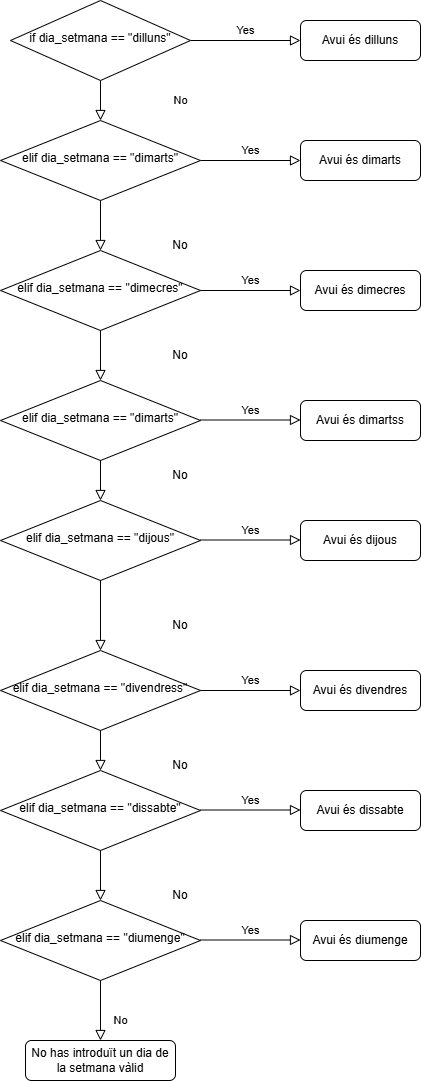

The diagram above was exported from draw.io. Its source (the exported page's mxGraphModel, read from the mxfile embedded in the PNG):
<mxGraphModel dx="1042" dy="541" grid="1" gridSize="10" guides="1" tooltips="1" connect="1" arrows="1" fold="1" page="1" pageScale="1" pageWidth="827" pageHeight="650" math="0" shadow="0">
  <root>
    <mxCell id="WIyWlLk6GJQsqaUBKTNV-0" />
    <mxCell id="WIyWlLk6GJQsqaUBKTNV-1" parent="WIyWlLk6GJQsqaUBKTNV-0" />
    <mxCell id="WIyWlLk6GJQsqaUBKTNV-4" value="No&lt;span style=&quot;color: rgba(0, 0, 0, 0); font-family: monospace; font-size: 0px; text-align: start;&quot;&gt;%3CmxGraphModel%3E%3Croot%3E%3CmxCell%20id%3D%220%22%2F%3E%3CmxCell%20id%3D%221%22%20parent%3D%220%22%2F%3E%3CmxCell%20id%3D%222%22%20value%3D%22if%20dia_setmana%20%3D%3D%20%26quot%3Bdimarts%26quot%3B%22%20style%3D%22rhombus%3BwhiteSpace%3Dwrap%3Bhtml%3D1%3Bshadow%3D0%3BfontFamily%3DHelvetica%3BfontSize%3D12%3Balign%3Dcenter%3BstrokeWidth%3D1%3Bspacing%3D6%3BspacingTop%3D-4%3B%22%20vertex%3D%221%22%20parent%3D%221%22%3E%3CmxGeometry%20x%3D%2280%22%20y%3D%22300%22%20width%3D%22200%22%20height%3D%2280%22%20as%3D%22geometry%22%2F%3E%3C%2FmxCell%3E%3C%2Froot%3E%3C%2FmxGraphModel%3E&lt;/span&gt;&lt;span style=&quot;color: rgba(0, 0, 0, 0); font-family: monospace; font-size: 0px; text-align: start;&quot;&gt;%3CmxGraphModel%3E%3Croot%3E%3CmxCell%20id%3D%220%22%2F%3E%3CmxCell%20id%3D%221%22%20parent%3D%220%22%2F%3E%3CmxCell%20id%3D%222%22%20value%3D%22if%20dia_setmana%20%3D%3D%20%26quot%3Bdimarts%26quot%3B%22%20style%3D%22rhombus%3BwhiteSpace%3Dwrap%3Bhtml%3D1%3Bshadow%3D0%3BfontFamily%3DHelvetica%3BfontSize%3D12%3Balign%3Dcenter%3BstrokeWidth%3D1%3Bspacing%3D6%3BspacingTop%3D-4%3B%22%20vertex%3D%221%22%20parent%3D%221%22%3E%3CmxGeometry%20x%3D%2280%22%20y%3D%22300%22%20width%3D%22200%22%20height%3D%2280%22%20as%3D%22geometry%22%2F%3E%3C%2FmxCell%3E%3C%2Froot%3E%3C%2FmxGraphModel%3E&lt;/span&gt;&lt;span style=&quot;color: rgba(0, 0, 0, 0); font-family: monospace; font-size: 0px; text-align: start;&quot;&gt;%3CmxGraphModel%3E%3Croot%3E%3CmxCell%20id%3D%220%22%2F%3E%3CmxCell%20id%3D%221%22%20parent%3D%220%22%2F%3E%3CmxCell%20id%3D%222%22%20value%3D%22if%20dia_setmana%20%3D%3D%20%26quot%3Bdimarts%26quot%3B%22%20style%3D%22rhombus%3BwhiteSpace%3Dwrap%3Bhtml%3D1%3Bshadow%3D0%3BfontFamily%3DHelvetica%3BfontSize%3D12%3Balign%3Dcenter%3BstrokeWidth%3D1%3Bspacing%3D6%3BspacingTop%3D-4%3B%22%20vertex%3D%221%22%20parent%3D%221%22%3E%3CmxGeometry%20x%3D%2280%22%20y%3D%22300%22%20width%3D%22200%22%20height%3D%2280%22%20as%3D%22geometry%22%2F%3E%3C%2FmxCell%3E%3C%2Froot%3E%3C%2FmxGraphModel%3E&lt;/span&gt;" style="rounded=0;html=1;jettySize=auto;orthogonalLoop=1;fontSize=11;endArrow=block;endFill=0;endSize=8;strokeWidth=1;shadow=0;labelBackgroundColor=none;edgeStyle=orthogonalEdgeStyle;" parent="WIyWlLk6GJQsqaUBKTNV-1" source="WIyWlLk6GJQsqaUBKTNV-6" target="WIyWlLk6GJQsqaUBKTNV-10" edge="1">
      <mxGeometry y="80" relative="1" as="geometry">
        <mxPoint as="offset" />
      </mxGeometry>
    </mxCell>
    <mxCell id="WIyWlLk6GJQsqaUBKTNV-5" value="Yes" style="edgeStyle=orthogonalEdgeStyle;rounded=0;html=1;jettySize=auto;orthogonalLoop=1;fontSize=11;endArrow=block;endFill=0;endSize=8;strokeWidth=1;shadow=0;labelBackgroundColor=none;" parent="WIyWlLk6GJQsqaUBKTNV-1" source="WIyWlLk6GJQsqaUBKTNV-6" target="WIyWlLk6GJQsqaUBKTNV-7" edge="1">
      <mxGeometry y="10" relative="1" as="geometry">
        <mxPoint as="offset" />
      </mxGeometry>
    </mxCell>
    <mxCell id="WIyWlLk6GJQsqaUBKTNV-6" value="if dia_setmana == &quot;dilluns&quot;" style="rhombus;whiteSpace=wrap;html=1;shadow=0;fontFamily=Helvetica;fontSize=12;align=center;strokeWidth=1;spacing=6;spacingTop=-4;" parent="WIyWlLk6GJQsqaUBKTNV-1" vertex="1">
      <mxGeometry x="90" y="180" width="180" height="80" as="geometry" />
    </mxCell>
    <mxCell id="WIyWlLk6GJQsqaUBKTNV-7" value="Avui és dilluns" style="rounded=1;whiteSpace=wrap;html=1;fontSize=12;glass=0;strokeWidth=1;shadow=0;" parent="WIyWlLk6GJQsqaUBKTNV-1" vertex="1">
      <mxGeometry x="380" y="200" width="120" height="40" as="geometry" />
    </mxCell>
    <mxCell id="WIyWlLk6GJQsqaUBKTNV-8" value="No" style="rounded=0;html=1;jettySize=auto;orthogonalLoop=1;fontSize=11;endArrow=block;endFill=0;endSize=8;strokeWidth=1;shadow=0;labelBackgroundColor=none;edgeStyle=orthogonalEdgeStyle;" parent="WIyWlLk6GJQsqaUBKTNV-1" source="xf7V2N6RC0a2XKIuf4QO-17" target="WIyWlLk6GJQsqaUBKTNV-11" edge="1">
      <mxGeometry x="0.3333" y="20" relative="1" as="geometry">
        <mxPoint as="offset" />
      </mxGeometry>
    </mxCell>
    <mxCell id="WIyWlLk6GJQsqaUBKTNV-9" value="Yes" style="edgeStyle=orthogonalEdgeStyle;rounded=0;html=1;jettySize=auto;orthogonalLoop=1;fontSize=11;endArrow=block;endFill=0;endSize=8;strokeWidth=1;shadow=0;labelBackgroundColor=none;" parent="WIyWlLk6GJQsqaUBKTNV-1" source="WIyWlLk6GJQsqaUBKTNV-10" target="WIyWlLk6GJQsqaUBKTNV-12" edge="1">
      <mxGeometry y="10" relative="1" as="geometry">
        <mxPoint as="offset" />
      </mxGeometry>
    </mxCell>
    <mxCell id="WIyWlLk6GJQsqaUBKTNV-10" value="elif dia_setmana == &quot;dimarts&quot;" style="rhombus;whiteSpace=wrap;html=1;shadow=0;fontFamily=Helvetica;fontSize=12;align=center;strokeWidth=1;spacing=6;spacingTop=-4;" parent="WIyWlLk6GJQsqaUBKTNV-1" vertex="1">
      <mxGeometry x="80" y="300" width="200" height="80" as="geometry" />
    </mxCell>
    <mxCell id="WIyWlLk6GJQsqaUBKTNV-11" value="No has introduït un dia de la setmana vàlid" style="rounded=1;whiteSpace=wrap;html=1;fontSize=12;glass=0;strokeWidth=1;shadow=0;" parent="WIyWlLk6GJQsqaUBKTNV-1" vertex="1">
      <mxGeometry x="105" y="1220" width="150" height="40" as="geometry" />
    </mxCell>
    <mxCell id="WIyWlLk6GJQsqaUBKTNV-12" value="Avui és dimarts" style="rounded=1;whiteSpace=wrap;html=1;fontSize=12;glass=0;strokeWidth=1;shadow=0;" parent="WIyWlLk6GJQsqaUBKTNV-1" vertex="1">
      <mxGeometry x="380" y="320" width="120" height="40" as="geometry" />
    </mxCell>
    <mxCell id="xf7V2N6RC0a2XKIuf4QO-4" value="" style="rounded=0;html=1;jettySize=auto;orthogonalLoop=1;fontSize=11;endArrow=block;endFill=0;endSize=8;strokeWidth=1;shadow=0;labelBackgroundColor=none;edgeStyle=orthogonalEdgeStyle;" edge="1" parent="WIyWlLk6GJQsqaUBKTNV-1" source="WIyWlLk6GJQsqaUBKTNV-10" target="xf7V2N6RC0a2XKIuf4QO-2">
      <mxGeometry x="0.3333" y="20" relative="1" as="geometry">
        <mxPoint as="offset" />
        <mxPoint x="180" y="380" as="sourcePoint" />
        <mxPoint x="180" y="1460" as="targetPoint" />
      </mxGeometry>
    </mxCell>
    <mxCell id="xf7V2N6RC0a2XKIuf4QO-2" value="elif dia_setmana == &quot;dimecres&quot;" style="rhombus;whiteSpace=wrap;html=1;shadow=0;fontFamily=Helvetica;fontSize=12;align=center;strokeWidth=1;spacing=6;spacingTop=-4;" vertex="1" parent="WIyWlLk6GJQsqaUBKTNV-1">
      <mxGeometry x="80" y="430" width="200" height="80" as="geometry" />
    </mxCell>
    <mxCell id="xf7V2N6RC0a2XKIuf4QO-5" value="" style="rounded=0;html=1;jettySize=auto;orthogonalLoop=1;fontSize=11;endArrow=block;endFill=0;endSize=8;strokeWidth=1;shadow=0;labelBackgroundColor=none;edgeStyle=orthogonalEdgeStyle;" edge="1" parent="WIyWlLk6GJQsqaUBKTNV-1" source="xf7V2N6RC0a2XKIuf4QO-2" target="xf7V2N6RC0a2XKIuf4QO-1">
      <mxGeometry x="0.3333" y="20" relative="1" as="geometry">
        <mxPoint as="offset" />
        <mxPoint x="180" y="510" as="sourcePoint" />
        <mxPoint x="180" y="1460" as="targetPoint" />
      </mxGeometry>
    </mxCell>
    <mxCell id="xf7V2N6RC0a2XKIuf4QO-1" value="elif dia_setmana == &quot;dimarts&quot;" style="rhombus;whiteSpace=wrap;html=1;shadow=0;fontFamily=Helvetica;fontSize=12;align=center;strokeWidth=1;spacing=6;spacingTop=-4;" vertex="1" parent="WIyWlLk6GJQsqaUBKTNV-1">
      <mxGeometry x="80" y="560" width="200" height="80" as="geometry" />
    </mxCell>
    <mxCell id="xf7V2N6RC0a2XKIuf4QO-6" value="" style="rounded=0;html=1;jettySize=auto;orthogonalLoop=1;fontSize=11;endArrow=block;endFill=0;endSize=8;strokeWidth=1;shadow=0;labelBackgroundColor=none;edgeStyle=orthogonalEdgeStyle;" edge="1" parent="WIyWlLk6GJQsqaUBKTNV-1" source="xf7V2N6RC0a2XKIuf4QO-1" target="xf7V2N6RC0a2XKIuf4QO-0">
      <mxGeometry x="0.3333" y="20" relative="1" as="geometry">
        <mxPoint as="offset" />
        <mxPoint x="180" y="640" as="sourcePoint" />
        <mxPoint x="180" y="1460" as="targetPoint" />
      </mxGeometry>
    </mxCell>
    <mxCell id="xf7V2N6RC0a2XKIuf4QO-0" value="elif dia_setmana == &quot;dijous&quot;" style="rhombus;whiteSpace=wrap;html=1;shadow=0;fontFamily=Helvetica;fontSize=12;align=center;strokeWidth=1;spacing=6;spacingTop=-4;" vertex="1" parent="WIyWlLk6GJQsqaUBKTNV-1">
      <mxGeometry x="80" y="680" width="200" height="80" as="geometry" />
    </mxCell>
    <mxCell id="xf7V2N6RC0a2XKIuf4QO-7" value="" style="rounded=0;html=1;jettySize=auto;orthogonalLoop=1;fontSize=11;endArrow=block;endFill=0;endSize=8;strokeWidth=1;shadow=0;labelBackgroundColor=none;edgeStyle=orthogonalEdgeStyle;" edge="1" parent="WIyWlLk6GJQsqaUBKTNV-1" source="xf7V2N6RC0a2XKIuf4QO-0" target="xf7V2N6RC0a2XKIuf4QO-3">
      <mxGeometry x="0.3333" y="20" relative="1" as="geometry">
        <mxPoint as="offset" />
        <mxPoint x="180" y="760" as="sourcePoint" />
        <mxPoint x="180" y="1460" as="targetPoint" />
      </mxGeometry>
    </mxCell>
    <mxCell id="xf7V2N6RC0a2XKIuf4QO-3" value="elif dia_setmana == &quot;divendress&quot;" style="rhombus;whiteSpace=wrap;html=1;shadow=0;fontFamily=Helvetica;fontSize=12;align=center;strokeWidth=1;spacing=6;spacingTop=-4;" vertex="1" parent="WIyWlLk6GJQsqaUBKTNV-1">
      <mxGeometry x="80" y="830" width="200" height="80" as="geometry" />
    </mxCell>
    <mxCell id="xf7V2N6RC0a2XKIuf4QO-10" value="No" style="text;html=1;align=center;verticalAlign=middle;whiteSpace=wrap;rounded=0;" vertex="1" parent="WIyWlLk6GJQsqaUBKTNV-1">
      <mxGeometry x="230" y="1060" width="60" height="30" as="geometry" />
    </mxCell>
    <mxCell id="xf7V2N6RC0a2XKIuf4QO-11" value="No" style="text;html=1;align=center;verticalAlign=middle;whiteSpace=wrap;rounded=0;" vertex="1" parent="WIyWlLk6GJQsqaUBKTNV-1">
      <mxGeometry x="230" y="930" width="60" height="30" as="geometry" />
    </mxCell>
    <mxCell id="xf7V2N6RC0a2XKIuf4QO-12" value="No" style="text;html=1;align=center;verticalAlign=middle;whiteSpace=wrap;rounded=0;" vertex="1" parent="WIyWlLk6GJQsqaUBKTNV-1">
      <mxGeometry x="230" y="790" width="60" height="30" as="geometry" />
    </mxCell>
    <mxCell id="xf7V2N6RC0a2XKIuf4QO-13" value="No" style="text;html=1;align=center;verticalAlign=middle;whiteSpace=wrap;rounded=0;" vertex="1" parent="WIyWlLk6GJQsqaUBKTNV-1">
      <mxGeometry x="230" y="640" width="60" height="30" as="geometry" />
    </mxCell>
    <mxCell id="xf7V2N6RC0a2XKIuf4QO-14" value="No" style="text;html=1;align=center;verticalAlign=middle;whiteSpace=wrap;rounded=0;" vertex="1" parent="WIyWlLk6GJQsqaUBKTNV-1">
      <mxGeometry x="230" y="520" width="60" height="30" as="geometry" />
    </mxCell>
    <mxCell id="xf7V2N6RC0a2XKIuf4QO-15" value="No" style="text;html=1;align=center;verticalAlign=middle;whiteSpace=wrap;rounded=0;" vertex="1" parent="WIyWlLk6GJQsqaUBKTNV-1">
      <mxGeometry x="230" y="410" width="60" height="30" as="geometry" />
    </mxCell>
    <mxCell id="xf7V2N6RC0a2XKIuf4QO-19" value="" style="rounded=0;html=1;jettySize=auto;orthogonalLoop=1;fontSize=11;endArrow=block;endFill=0;endSize=8;strokeWidth=1;shadow=0;labelBackgroundColor=none;edgeStyle=orthogonalEdgeStyle;" edge="1" parent="WIyWlLk6GJQsqaUBKTNV-1" source="xf7V2N6RC0a2XKIuf4QO-3" target="xf7V2N6RC0a2XKIuf4QO-18">
      <mxGeometry x="0.3333" y="20" relative="1" as="geometry">
        <mxPoint as="offset" />
        <mxPoint x="180" y="910" as="sourcePoint" />
        <mxPoint x="180" y="1460" as="targetPoint" />
      </mxGeometry>
    </mxCell>
    <mxCell id="xf7V2N6RC0a2XKIuf4QO-18" value="elif dia_setmana == &quot;dissabte&quot;" style="rhombus;whiteSpace=wrap;html=1;shadow=0;fontFamily=Helvetica;fontSize=12;align=center;strokeWidth=1;spacing=6;spacingTop=-4;" vertex="1" parent="WIyWlLk6GJQsqaUBKTNV-1">
      <mxGeometry x="80" y="950" width="200" height="80" as="geometry" />
    </mxCell>
    <mxCell id="xf7V2N6RC0a2XKIuf4QO-20" value="" style="rounded=0;html=1;jettySize=auto;orthogonalLoop=1;fontSize=11;endArrow=block;endFill=0;endSize=8;strokeWidth=1;shadow=0;labelBackgroundColor=none;edgeStyle=orthogonalEdgeStyle;" edge="1" parent="WIyWlLk6GJQsqaUBKTNV-1" source="xf7V2N6RC0a2XKIuf4QO-18" target="xf7V2N6RC0a2XKIuf4QO-17">
      <mxGeometry x="0.3333" y="20" relative="1" as="geometry">
        <mxPoint as="offset" />
        <mxPoint x="180" y="1030" as="sourcePoint" />
        <mxPoint x="180" y="1460" as="targetPoint" />
      </mxGeometry>
    </mxCell>
    <mxCell id="xf7V2N6RC0a2XKIuf4QO-17" value="elif dia_setmana == &quot;diumenge&quot;" style="rhombus;whiteSpace=wrap;html=1;shadow=0;fontFamily=Helvetica;fontSize=12;align=center;strokeWidth=1;spacing=6;spacingTop=-4;" vertex="1" parent="WIyWlLk6GJQsqaUBKTNV-1">
      <mxGeometry x="80" y="1080" width="200" height="80" as="geometry" />
    </mxCell>
    <mxCell id="xf7V2N6RC0a2XKIuf4QO-21" value="Avui és divendres" style="rounded=1;whiteSpace=wrap;html=1;fontSize=12;glass=0;strokeWidth=1;shadow=0;" vertex="1" parent="WIyWlLk6GJQsqaUBKTNV-1">
      <mxGeometry x="380" y="850" width="120" height="40" as="geometry" />
    </mxCell>
    <mxCell id="xf7V2N6RC0a2XKIuf4QO-22" value="Avui és dijous" style="rounded=1;whiteSpace=wrap;html=1;fontSize=12;glass=0;strokeWidth=1;shadow=0;" vertex="1" parent="WIyWlLk6GJQsqaUBKTNV-1">
      <mxGeometry x="380" y="700" width="120" height="40" as="geometry" />
    </mxCell>
    <mxCell id="xf7V2N6RC0a2XKIuf4QO-23" value="Avui és dimecres" style="rounded=1;whiteSpace=wrap;html=1;fontSize=12;glass=0;strokeWidth=1;shadow=0;" vertex="1" parent="WIyWlLk6GJQsqaUBKTNV-1">
      <mxGeometry x="380" y="450" width="120" height="40" as="geometry" />
    </mxCell>
    <mxCell id="xf7V2N6RC0a2XKIuf4QO-24" value="Avui és dimartss" style="rounded=1;whiteSpace=wrap;html=1;fontSize=12;glass=0;strokeWidth=1;shadow=0;" vertex="1" parent="WIyWlLk6GJQsqaUBKTNV-1">
      <mxGeometry x="380" y="580" width="120" height="40" as="geometry" />
    </mxCell>
    <mxCell id="xf7V2N6RC0a2XKIuf4QO-25" value="Avui és dissabte" style="rounded=1;whiteSpace=wrap;html=1;fontSize=12;glass=0;strokeWidth=1;shadow=0;" vertex="1" parent="WIyWlLk6GJQsqaUBKTNV-1">
      <mxGeometry x="380" y="970" width="120" height="40" as="geometry" />
    </mxCell>
    <mxCell id="xf7V2N6RC0a2XKIuf4QO-26" value="Avui és diumenge" style="rounded=1;whiteSpace=wrap;html=1;fontSize=12;glass=0;strokeWidth=1;shadow=0;" vertex="1" parent="WIyWlLk6GJQsqaUBKTNV-1">
      <mxGeometry x="380" y="1100" width="120" height="40" as="geometry" />
    </mxCell>
    <mxCell id="xf7V2N6RC0a2XKIuf4QO-28" value="Yes" style="edgeStyle=orthogonalEdgeStyle;rounded=0;html=1;jettySize=auto;orthogonalLoop=1;fontSize=11;endArrow=block;endFill=0;endSize=8;strokeWidth=1;shadow=0;labelBackgroundColor=none;" edge="1" parent="WIyWlLk6GJQsqaUBKTNV-1">
      <mxGeometry y="10" relative="1" as="geometry">
        <mxPoint as="offset" />
        <mxPoint x="280" y="989.5" as="sourcePoint" />
        <mxPoint x="380" y="989.5" as="targetPoint" />
      </mxGeometry>
    </mxCell>
    <mxCell id="xf7V2N6RC0a2XKIuf4QO-29" value="Yes" style="edgeStyle=orthogonalEdgeStyle;rounded=0;html=1;jettySize=auto;orthogonalLoop=1;fontSize=11;endArrow=block;endFill=0;endSize=8;strokeWidth=1;shadow=0;labelBackgroundColor=none;" edge="1" parent="WIyWlLk6GJQsqaUBKTNV-1">
      <mxGeometry y="10" relative="1" as="geometry">
        <mxPoint as="offset" />
        <mxPoint x="280" y="1119.5" as="sourcePoint" />
        <mxPoint x="380" y="1119.5" as="targetPoint" />
      </mxGeometry>
    </mxCell>
    <mxCell id="xf7V2N6RC0a2XKIuf4QO-30" value="Yes" style="edgeStyle=orthogonalEdgeStyle;rounded=0;html=1;jettySize=auto;orthogonalLoop=1;fontSize=11;endArrow=block;endFill=0;endSize=8;strokeWidth=1;shadow=0;labelBackgroundColor=none;" edge="1" parent="WIyWlLk6GJQsqaUBKTNV-1">
      <mxGeometry y="10" relative="1" as="geometry">
        <mxPoint as="offset" />
        <mxPoint x="280" y="719.5" as="sourcePoint" />
        <mxPoint x="380" y="719.5" as="targetPoint" />
      </mxGeometry>
    </mxCell>
    <mxCell id="xf7V2N6RC0a2XKIuf4QO-31" value="Yes" style="edgeStyle=orthogonalEdgeStyle;rounded=0;html=1;jettySize=auto;orthogonalLoop=1;fontSize=11;endArrow=block;endFill=0;endSize=8;strokeWidth=1;shadow=0;labelBackgroundColor=none;" edge="1" parent="WIyWlLk6GJQsqaUBKTNV-1">
      <mxGeometry y="10" relative="1" as="geometry">
        <mxPoint as="offset" />
        <mxPoint x="280" y="599.5" as="sourcePoint" />
        <mxPoint x="380" y="599.5" as="targetPoint" />
      </mxGeometry>
    </mxCell>
    <mxCell id="xf7V2N6RC0a2XKIuf4QO-32" value="Yes" style="edgeStyle=orthogonalEdgeStyle;rounded=0;html=1;jettySize=auto;orthogonalLoop=1;fontSize=11;endArrow=block;endFill=0;endSize=8;strokeWidth=1;shadow=0;labelBackgroundColor=none;" edge="1" parent="WIyWlLk6GJQsqaUBKTNV-1">
      <mxGeometry y="10" relative="1" as="geometry">
        <mxPoint as="offset" />
        <mxPoint x="280" y="470" as="sourcePoint" />
        <mxPoint x="380" y="470" as="targetPoint" />
      </mxGeometry>
    </mxCell>
    <mxCell id="xf7V2N6RC0a2XKIuf4QO-33" value="Yes" style="edgeStyle=orthogonalEdgeStyle;rounded=0;html=1;jettySize=auto;orthogonalLoop=1;fontSize=11;endArrow=block;endFill=0;endSize=8;strokeWidth=1;shadow=0;labelBackgroundColor=none;" edge="1" parent="WIyWlLk6GJQsqaUBKTNV-1">
      <mxGeometry y="10" relative="1" as="geometry">
        <mxPoint as="offset" />
        <mxPoint x="280" y="870" as="sourcePoint" />
        <mxPoint x="380" y="870" as="targetPoint" />
      </mxGeometry>
    </mxCell>
  </root>
</mxGraphModel>